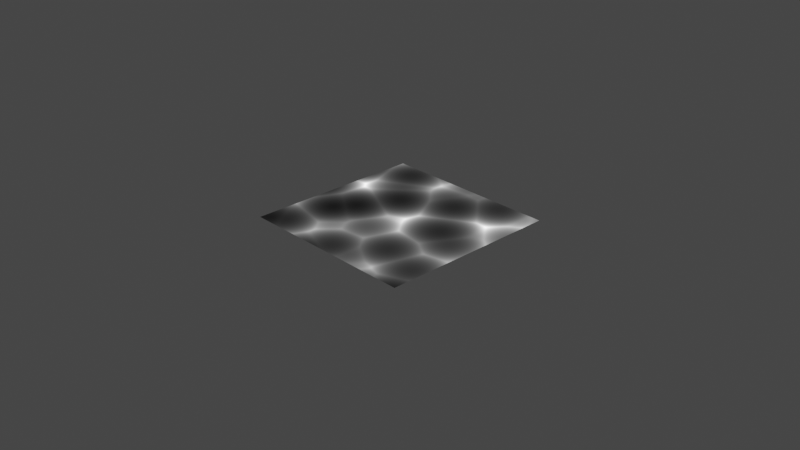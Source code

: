 # Source: caustics_texture.blend  (saved by Blender 3.3.6; exported with 4.5.12 LTS)
import bpy
from mathutils import Matrix  # noqa: F401  (used for matrix-valued properties, if any)

bpy.ops.wm.read_factory_settings(use_empty=True)
scene = bpy.context.scene
scene.name = 'Scene'

# ---- collections
col_collection = bpy.data.collections.new('Collection'); scene.collection.children.link(col_collection)

# ---- materials (node trees are filled in below, after node groups)
mat_caustics_texture = bpy.data.materials.new('caustics_texture')
mat_caustics_texture.displacement_method = 'DISPLACEMENT'

# ---- node groups
ng_coord_detect_001 = bpy.data.node_groups.new('COORD DETECT.001', 'ShaderNodeTree')
_s = ng_coord_detect_001.interface.new_socket(name='Vector', in_out='OUTPUT', socket_type='NodeSocketVector')
_s = ng_coord_detect_001.interface.new_socket(name='IF THEN USE', in_out='INPUT', socket_type='NodeSocketVector')
_s.min_value = -1e+04
_s.max_value = 1e+04
_s = ng_coord_detect_001.interface.new_socket(name='USING', in_out='INPUT', socket_type='NodeSocketVector')
_N = ng_coord_detect_001.nodes; _L = ng_coord_detect_001.links
n0 = _N.new('ShaderNodeMath'); n0.name = 'Math.003'; n0.location = (-30, 114)
n0.operation = 'GREATER_THAN'
n0.inputs[1].default_value = 0.0
n1 = _N.new('NodeReroute'); n1.name = 'Reroute.002'; n1.location = (-268, -117)
n1.width = 16
n1.socket_idname = 'NodeSocketVector'
n2 = _N.new('ShaderNodeVectorMath'); n2.name = 'Vector Math'; n2.location = (-200, 112)
n2.operation = 'LENGTH'
n3 = _N.new('ShaderNodeMix'); n3.name = 'Mix.002'; n3.location = (265, 37)
n3.data_type = 'RGBA'
n4 = _N.new('NodeGroupInput'); n4.name = 'Group Input'; n4.location = (-468, -2)
n5 = _N.new('NodeGroupOutput'); n5.name = 'Group Output'; n5.location = (455, -2)
_L.new(n4.outputs[0], n1.inputs[0])
_L.new(n4.outputs[1], n3.inputs[6])
_L.new(n3.outputs[2], n5.inputs[0])
_L.new(n1.outputs[0], n2.inputs[0])
_L.new(n2.outputs[1], n0.inputs[0])
_L.new(n0.outputs[0], n3.inputs[0])
_L.new(n1.outputs[0], n3.inputs[7])
n5.is_active_output = True
ng_caustics_texture = bpy.data.node_groups.new('caustics_texture', 'ShaderNodeTree')
_s = ng_caustics_texture.interface.new_socket(name='Texture', in_out='OUTPUT', socket_type='NodeSocketFloat')
_s = ng_caustics_texture.interface.new_socket(name='Scale', in_out='INPUT', socket_type='NodeSocketFloat')
_s.default_value = 10.0
_s.min_value = -1e+04
_s.max_value = 1e+04
_s = ng_caustics_texture.interface.new_socket(name='Light Str', in_out='INPUT', socket_type='NodeSocketFloat')
_s.min_value = 0.0
_s.max_value = 20.0
_s = ng_caustics_texture.interface.new_socket(name='Speed', in_out='INPUT', socket_type='NodeSocketFloat')
_s.default_value = 1.0
_s.min_value = 0.0
_s.max_value = 1e+04
_s = ng_caustics_texture.interface.new_socket(name='animate', in_out='INPUT', socket_type='NodeSocketFloat')
_s.default_value = 0.5
_s.min_value = -1e+04
_s.max_value = 1e+04
_s = ng_caustics_texture.interface.new_socket(name='Smoothness', in_out='INPUT', socket_type='NodeSocketFloat')
_s.subtype = 'FACTOR'
_s.default_value = 0.08333
_s.min_value = 0.0
_s.max_value = 1.0
_s = ng_caustics_texture.interface.new_socket(name='replace coords', in_out='INPUT', socket_type='NodeSocketVector')
_s.min_value = -1e+04
_s.max_value = 1e+04
_s.hide_value = True
_N = ng_caustics_texture.nodes; _L = ng_caustics_texture.links
n0 = _N.new('NodeGroupOutput'); n0.name = 'Group Output'; n0.location = (1218, -97)
n1 = _N.new('NodeReroute'); n1.name = 'Reroute.004'; n1.location = (-249, -19)
n1.width = 16
n1.socket_idname = 'NodeSocketVector'
n2 = _N.new('NodeReroute'); n2.name = 'Reroute.005'; n2.location = (-501, -212)
n2.width = 16
n2.socket_idname = 'NodeSocketFloat'
n3 = _N.new('ShaderNodeGroup'); n3.name = 'Group'; n3.location = (-943, 175)
n3.node_tree = ng_coord_detect_001
n4 = _N.new('NodeReroute'); n4.name = 'Reroute'; n4.location = (-742, 282)
n4.width = 16
n4.socket_idname = 'NodeSocketFloat'
n5 = _N.new('ShaderNodeVectorMath'); n5.name = 'Vector Math'; n5.location = (-650, 302)
n5.operation = 'SCALE'
n6 = _N.new('ShaderNodeTexCoord'); n6.name = 'Texture Coordinate'; n6.location = (-941, 30)
n6.hide = True
n7 = _N.new('ShaderNodeMath'); n7.name = 'Math.006'; n7.location = (-797, -30)
n7.operation = 'MULTIPLY'
n8 = _N.new('ShaderNodeMath'); n8.name = 'Math.007'; n8.location = (-1007, -158)
n8.hide = True
n8.operation = 'MULTIPLY'
n8.inputs[1].default_value = 0.008
n9 = _N.new('ShaderNodeMapRange'); n9.name = 'Map Range.001'; n9.location = (75, -89)
n9.interpolation_type = 'SMOOTHERSTEP'
n10 = _N.new('ShaderNodeClamp'); n10.name = 'Clamp.001'; n10.location = (231, -91)
n10.inputs[2].default_value = 0.999
n11 = _N.new('ShaderNodeMath'); n11.name = 'Math.003'; n11.location = (389, -95)
n11.operation = 'LOGARITHM'
n11.inputs[0].default_value = 0.999
n12 = _N.new('NodeGroupInput'); n12.name = 'Group Input'; n12.location = (-1282, 243)
n13 = _N.new('ShaderNodeMath'); n13.name = 'Math.008'; n13.location = (387, -260)
n13.operation = 'MULTIPLY'
n13.inputs[1].default_value = 10.0
n14 = _N.new('ShaderNodeTexVoronoi'); n14.name = 'Voronoi Texture.002'; n14.location = (-93, -92)
n14.voronoi_dimensions = '4D'
n14.feature = 'SMOOTH_F1'
n15 = _N.new('ShaderNodeMath'); n15.name = 'Math.005'; n15.location = (547, -94)
n15.operation = 'MULTIPLY'
_L.new(n12.outputs[0], n4.inputs[0])
_L.new(n3.outputs[0], n5.inputs[0])
_L.new(n4.outputs[0], n5.inputs[3])
_L.new(n6.outputs[2], n3.inputs[1])
_L.new(n12.outputs[5], n3.inputs[0])
_L.new(n1.outputs[0], n14.inputs[0])
_L.new(n2.outputs[0], n14.inputs[1])
_L.new(n7.outputs[0], n2.inputs[0])
_L.new(n5.outputs[0], n1.inputs[0])
_L.new(n12.outputs[2], n8.inputs[0])
_L.new(n8.outputs[0], n7.inputs[1])
_L.new(n9.outputs[0], n10.inputs[0])
_L.new(n10.outputs[0], n11.inputs[1])
_L.new(n11.outputs[0], n15.inputs[0])
_L.new(n14.outputs[0], n9.inputs[0])
_L.new(n12.outputs[3], n7.inputs[0])
_L.new(n12.outputs[1], n13.inputs[0])
_L.new(n13.outputs[0], n15.inputs[1])
_L.new(n15.outputs[0], n0.inputs[0])
_L.new(n12.outputs[4], n14.inputs[6])
n0.is_active_output = True

# ---- material node trees
mat_caustics_texture.use_nodes = True; mat_caustics_texture.node_tree.nodes.clear()
_N = mat_caustics_texture.node_tree.nodes; _L = mat_caustics_texture.node_tree.links
n0 = _N.new('ShaderNodeOutputMaterial'); n0.name = 'Material Output'; n0.location = (300, 300)
n1 = _N.new('ShaderNodeEmission'); n1.name = 'Emission Viewer'; n1.location = (300, 340)
n1.label = 'Viewer'
n1.hide = True
n1.inputs[1].default_value = 1.302
n2 = _N.new('ShaderNodeGroup'); n2.name = 'Group'; n2.location = (-109, 294)
n2.width = 223
n2.node_tree = ng_caustics_texture
n2.inputs[0].default_value = 0.75
n2.inputs[1].default_value = 2.6
n2.inputs[2].default_value = 1.0
n2.inputs[3].default_value = 0.0
n2.inputs[4].default_value = 0.06353
n2.inputs[5].default_value = (0.0, 0.0, 0.0)
_L.new(n1.outputs[0], n0.inputs[0])
_L.new(n2.outputs[0], n1.inputs[0])
n0.is_active_output = True

# ---- world
world_world = bpy.data.worlds.new('World'); scene.world = world_world
world_world.use_nodes = True; world_world.node_tree.nodes.clear()
_N = world_world.node_tree.nodes; _L = world_world.node_tree.links
n0 = _N.new('ShaderNodeOutputWorld'); n0.name = 'World Output'; n0.location = (300, 300)
n1 = _N.new('ShaderNodeBackground'); n1.name = 'Background'; n1.location = (10, 300)
n1.inputs[0].default_value = (0.05088, 0.05088, 0.05088, 1.0)
_L.new(n1.outputs[0], n0.inputs[0])
n0.is_active_output = True
world_world.color = (0.05088, 0.05088, 0.05088)
world_world.use_sun_shadow = False
world_world.sun_shadow_jitter_overblur = 0.0

# ---- cameras
cam_camera = bpy.data.cameras.new('Camera')
cam_camera.clip_end = 100.0
cam_camera.ortho_scale = 7.314

# ---- lights
light_light = bpy.data.lights.new('Light', 'POINT')
light_light.transmission_factor = 0.0
light_light.energy = 1000.0
light_light.shadow_soft_size = 0.1
light_light.shadow_maximum_resolution = 0.006
light_light.use_absolute_resolution = True

# ---- meshes
me_plane = bpy.data.meshes.new('Plane')
me_plane.from_pydata([(-1.0, -1.0, 0.0), (1.0, -1.0, 0.0), (-1.0, 1.0, 0.0), (1.0, 1.0, 0.0)], [], [(0, 1, 3, 2)])
_uv = me_plane.uv_layers.new(name='UVMap')
_uv.uv.foreach_set('vector', [0.0, 0.0, 1.0, 0.0, 1.0, 1.0, 0.0, 1.0])
me_plane.materials.append(mat_caustics_texture)
me_plane.use_remesh_fix_poles = True
me_plane.use_remesh_preserve_attributes = False
me_plane.update()

# ---- objects
ob_light = bpy.data.objects.new('Light', light_light)
ob_camera = bpy.data.objects.new('Camera', cam_camera)
ob_plane = bpy.data.objects.new('Plane', me_plane)

# ---- transforms, parenting, visibility, modifiers, constraints
ob_light.location = (4.076, 1.005, 5.904)
ob_light.rotation_euler = (0.6503, 0.05522, 1.866)
ob_light.lock_rotations_4d = False
ob_light.empty_display_type = 'ARROWS'
ob_light.color = (0.0, 0.0, 0.0, 0.0)
ob_light.lineart.crease_threshold = 0.0
ob_camera.location = (7.359, -6.926, 4.958)
ob_camera.rotation_euler = (1.109, 0.0, 0.8149)
ob_camera.lock_rotations_4d = False
ob_camera.empty_display_type = 'ARROWS'
ob_camera.color = (0.0, 0.0, 0.0, 0.0)
ob_camera.display_type = 'WIRE'
ob_camera.lineart.crease_threshold = 0.0
ob_plane.location = (0.0, 0.0, 0.0)
ob_plane.cycles.use_adaptive_subdivision = True
_m = ob_plane.modifiers.new('Subdivision', 'SUBSURF')
_m.subdivision_type = 'SIMPLE'

# ---- collection membership
col_collection.objects.link(ob_light)
col_collection.objects.link(ob_camera)
col_collection.objects.link(ob_plane)

# ---- scene / render settings (as saved in the file)
scene.camera = ob_camera
scene.frame_start = 1; scene.frame_end = 250; scene.frame_set(1)
scene.render.engine = 'CYCLES'
scene.cycles.feature_set = 'EXPERIMENTAL'
scene.cycles.use_denoising = False
scene.cycles.sampling_pattern = 'TABULATED_SOBOL'
scene.cycles.use_light_tree = False
scene.view_settings.view_transform = 'Filmic'
bpy.context.view_layer.update()
